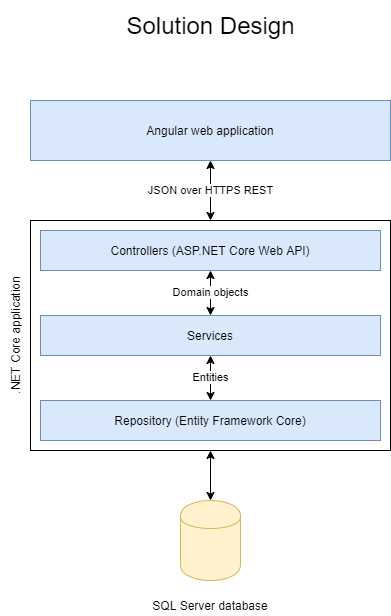

The diagram above was exported from draw.io. Its source (the exported page's mxGraphModel, read from the mxfile embedded in the PNG):
<mxGraphModel dx="1422" dy="794" grid="1" gridSize="10" guides="1" tooltips="1" connect="1" arrows="1" fold="1" page="1" pageScale="1" pageWidth="827" pageHeight="1169" math="0" shadow="0">
  <root>
    <mxCell id="0" />
    <mxCell id="1" parent="0" />
    <mxCell id="jPBgaZNxo83LQ2LMcRQk-1" value="Angular web application" style="rounded=0;whiteSpace=wrap;html=1;fillColor=#dae8fc;strokeColor=#6c8ebf;" parent="1" vertex="1">
      <mxGeometry x="249" y="140" width="360" height="60" as="geometry" />
    </mxCell>
    <mxCell id="jPBgaZNxo83LQ2LMcRQk-2" value="" style="shape=cylinder;whiteSpace=wrap;html=1;boundedLbl=1;backgroundOutline=1;fillColor=#fff2cc;strokeColor=#d6b656;" parent="1" vertex="1">
      <mxGeometry x="399" y="540" width="60" height="80" as="geometry" />
    </mxCell>
    <mxCell id="jPBgaZNxo83LQ2LMcRQk-3" value="" style="rounded=0;whiteSpace=wrap;html=1;" parent="1" vertex="1">
      <mxGeometry x="249" y="260" width="360" height="230" as="geometry" />
    </mxCell>
    <mxCell id="jPBgaZNxo83LQ2LMcRQk-4" value=".NET Core application" style="text;html=1;strokeColor=none;fillColor=none;align=center;verticalAlign=middle;whiteSpace=wrap;rounded=0;direction=east;horizontal=0;" parent="1" vertex="1">
      <mxGeometry x="219" y="260" width="30" height="230" as="geometry" />
    </mxCell>
    <mxCell id="jPBgaZNxo83LQ2LMcRQk-5" value="SQL Server database" style="text;html=1;strokeColor=none;fillColor=none;align=center;verticalAlign=middle;whiteSpace=wrap;rounded=0;" parent="1" vertex="1">
      <mxGeometry x="359" y="635" width="140" height="20" as="geometry" />
    </mxCell>
    <mxCell id="jPBgaZNxo83LQ2LMcRQk-6" value="Controllers (ASP.NET Core Web API)" style="rounded=0;whiteSpace=wrap;html=1;fillColor=#dae8fc;strokeColor=#6c8ebf;" parent="1" vertex="1">
      <mxGeometry x="259" y="270" width="340" height="40" as="geometry" />
    </mxCell>
    <mxCell id="jPBgaZNxo83LQ2LMcRQk-7" value="Services" style="rounded=0;whiteSpace=wrap;html=1;fillColor=#dae8fc;strokeColor=#6c8ebf;" parent="1" vertex="1">
      <mxGeometry x="259" y="355" width="340" height="40" as="geometry" />
    </mxCell>
    <mxCell id="jPBgaZNxo83LQ2LMcRQk-8" value="Repository (Entity Framework Core)" style="rounded=0;whiteSpace=wrap;html=1;fillColor=#dae8fc;strokeColor=#6c8ebf;" parent="1" vertex="1">
      <mxGeometry x="259" y="440" width="340" height="40" as="geometry" />
    </mxCell>
    <mxCell id="jPBgaZNxo83LQ2LMcRQk-11" value="JSON over HTTPS REST" style="endArrow=classic;startArrow=classic;html=1;entryX=0.5;entryY=1;entryDx=0;entryDy=0;exitX=0.5;exitY=0;exitDx=0;exitDy=0;" parent="1" source="jPBgaZNxo83LQ2LMcRQk-3" target="jPBgaZNxo83LQ2LMcRQk-1" edge="1">
      <mxGeometry width="50" height="50" relative="1" as="geometry">
        <mxPoint x="423" y="260" as="sourcePoint" />
        <mxPoint x="473" y="210" as="targetPoint" />
      </mxGeometry>
    </mxCell>
    <mxCell id="jPBgaZNxo83LQ2LMcRQk-13" value="" style="endArrow=classic;startArrow=classic;html=1;exitX=0.5;exitY=0;exitDx=0;exitDy=0;entryX=0.5;entryY=1;entryDx=0;entryDy=0;" parent="1" source="jPBgaZNxo83LQ2LMcRQk-2" target="jPBgaZNxo83LQ2LMcRQk-3" edge="1">
      <mxGeometry width="50" height="50" relative="1" as="geometry">
        <mxPoint x="469" y="550" as="sourcePoint" />
        <mxPoint x="519" y="500" as="targetPoint" />
      </mxGeometry>
    </mxCell>
    <mxCell id="jPBgaZNxo83LQ2LMcRQk-14" value="Domain objects" style="endArrow=classic;startArrow=classic;html=1;entryX=0.5;entryY=1;entryDx=0;entryDy=0;exitX=0.5;exitY=0;exitDx=0;exitDy=0;" parent="1" source="jPBgaZNxo83LQ2LMcRQk-7" target="jPBgaZNxo83LQ2LMcRQk-6" edge="1">
      <mxGeometry width="50" height="50" relative="1" as="geometry">
        <mxPoint x="149" y="520" as="sourcePoint" />
        <mxPoint x="199" y="470" as="targetPoint" />
      </mxGeometry>
    </mxCell>
    <mxCell id="jPBgaZNxo83LQ2LMcRQk-15" value="Entities" style="endArrow=classic;startArrow=classic;html=1;entryX=0.5;entryY=1;entryDx=0;entryDy=0;" parent="1" source="jPBgaZNxo83LQ2LMcRQk-8" target="jPBgaZNxo83LQ2LMcRQk-7" edge="1">
      <mxGeometry width="50" height="50" relative="1" as="geometry">
        <mxPoint x="329" y="490" as="sourcePoint" />
        <mxPoint x="409" y="420" as="targetPoint" />
      </mxGeometry>
    </mxCell>
    <mxCell id="jPBgaZNxo83LQ2LMcRQk-16" value="Solution Design" style="text;html=1;strokeColor=none;fillColor=none;align=center;verticalAlign=middle;whiteSpace=wrap;rounded=0;fontSize=24;" parent="1" vertex="1">
      <mxGeometry x="333.5" y="40" width="191" height="50" as="geometry" />
    </mxCell>
  </root>
</mxGraphModel>